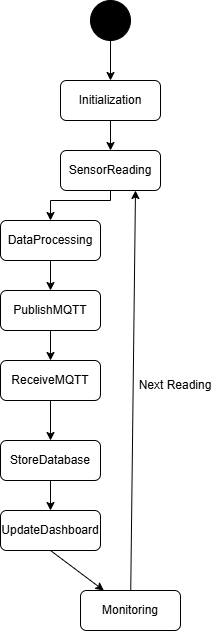

The diagram above was exported from draw.io. Its source (the exported page's mxGraphModel, read from the mxfile embedded in the PNG):
<mxGraphModel dx="1473" dy="801" grid="1" gridSize="10" guides="1" tooltips="1" connect="1" arrows="1" fold="1" page="1" pageScale="1" pageWidth="850" pageHeight="1100" math="0" shadow="0">
  <root>
    <mxCell id="0" />
    <mxCell id="1" parent="0" />
    <mxCell id="Oy6k_eXU5mFjRFMoWxrO-7" edge="1" parent="1" source="Oy6k_eXU5mFjRFMoWxrO-5" style="edgeStyle=orthogonalEdgeStyle;rounded=0;orthogonalLoop=1;jettySize=auto;html=1;" target="Oy6k_eXU5mFjRFMoWxrO-6" value="">
      <mxGeometry relative="1" as="geometry" />
    </mxCell>
    <mxCell id="Oy6k_eXU5mFjRFMoWxrO-5" parent="1" style="shape=ellipse;html=1;fillColor=strokeColor;fontSize=18;fontColor=#ffffff;" value="" vertex="1">
      <mxGeometry height="40" width="40" x="360" y="20" as="geometry" />
    </mxCell>
    <mxCell id="Oy6k_eXU5mFjRFMoWxrO-9" edge="1" parent="1" source="Oy6k_eXU5mFjRFMoWxrO-6" style="edgeStyle=orthogonalEdgeStyle;rounded=0;orthogonalLoop=1;jettySize=auto;html=1;" target="Oy6k_eXU5mFjRFMoWxrO-8" value="">
      <mxGeometry relative="1" as="geometry" />
    </mxCell>
    <mxCell id="Oy6k_eXU5mFjRFMoWxrO-6" parent="1" style="shape=rect;rounded=1;html=1;whiteSpace=wrap;align=center;" value="Initialization" vertex="1">
      <mxGeometry height="40" width="100" x="330" y="100" as="geometry" />
    </mxCell>
    <mxCell id="Oy6k_eXU5mFjRFMoWxrO-27" edge="1" parent="1" source="Oy6k_eXU5mFjRFMoWxrO-8" style="edgeStyle=orthogonalEdgeStyle;rounded=0;orthogonalLoop=1;jettySize=auto;html=1;" target="Oy6k_eXU5mFjRFMoWxrO-10" value="">
      <mxGeometry relative="1" as="geometry">
        <Array as="points">
          <mxPoint x="380" y="220" />
          <mxPoint x="320" y="220" />
        </Array>
      </mxGeometry>
    </mxCell>
    <mxCell id="Oy6k_eXU5mFjRFMoWxrO-8" parent="1" style="shape=rect;rounded=1;html=1;whiteSpace=wrap;align=center;" value="SensorReading" vertex="1">
      <mxGeometry height="40" width="100" x="330" y="170" as="geometry" />
    </mxCell>
    <mxCell id="Oy6k_eXU5mFjRFMoWxrO-19" edge="1" parent="1" source="Oy6k_eXU5mFjRFMoWxrO-10" style="edgeStyle=orthogonalEdgeStyle;rounded=0;orthogonalLoop=1;jettySize=auto;html=1;" target="Oy6k_eXU5mFjRFMoWxrO-12" value="">
      <mxGeometry relative="1" as="geometry" />
    </mxCell>
    <mxCell id="Oy6k_eXU5mFjRFMoWxrO-10" parent="1" style="shape=rect;rounded=1;html=1;whiteSpace=wrap;align=center;" value="DataProcessing" vertex="1">
      <mxGeometry height="40" width="100" x="270" y="240" as="geometry" />
    </mxCell>
    <mxCell id="Oy6k_eXU5mFjRFMoWxrO-20" edge="1" parent="1" source="Oy6k_eXU5mFjRFMoWxrO-12" style="edgeStyle=orthogonalEdgeStyle;rounded=0;orthogonalLoop=1;jettySize=auto;html=1;" target="Oy6k_eXU5mFjRFMoWxrO-13" value="">
      <mxGeometry relative="1" as="geometry" />
    </mxCell>
    <mxCell id="Oy6k_eXU5mFjRFMoWxrO-12" parent="1" style="shape=rect;rounded=1;html=1;whiteSpace=wrap;align=center;" value="PublishMQTT" vertex="1">
      <mxGeometry height="40" width="100" x="270" y="310" as="geometry" />
    </mxCell>
    <mxCell id="Oy6k_eXU5mFjRFMoWxrO-21" edge="1" parent="1" source="Oy6k_eXU5mFjRFMoWxrO-13" style="edgeStyle=orthogonalEdgeStyle;rounded=0;orthogonalLoop=1;jettySize=auto;html=1;" target="Oy6k_eXU5mFjRFMoWxrO-14" value="">
      <mxGeometry relative="1" as="geometry" />
    </mxCell>
    <mxCell id="Oy6k_eXU5mFjRFMoWxrO-13" parent="1" style="shape=rect;rounded=1;html=1;whiteSpace=wrap;align=center;" value="ReceiveMQTT" vertex="1">
      <mxGeometry height="40" width="100" x="270" y="380" as="geometry" />
    </mxCell>
    <mxCell id="Oy6k_eXU5mFjRFMoWxrO-22" edge="1" parent="1" source="Oy6k_eXU5mFjRFMoWxrO-14" style="edgeStyle=orthogonalEdgeStyle;rounded=0;orthogonalLoop=1;jettySize=auto;html=1;" target="Oy6k_eXU5mFjRFMoWxrO-15" value="">
      <mxGeometry relative="1" as="geometry" />
    </mxCell>
    <mxCell id="Oy6k_eXU5mFjRFMoWxrO-14" parent="1" style="shape=rect;rounded=1;html=1;whiteSpace=wrap;align=center;" value="StoreDatabase" vertex="1">
      <mxGeometry height="40" width="100" x="270" y="460" as="geometry" />
    </mxCell>
    <mxCell id="Oy6k_eXU5mFjRFMoWxrO-15" parent="1" style="shape=rect;rounded=1;html=1;whiteSpace=wrap;align=center;" value="UpdateDashboard" vertex="1">
      <mxGeometry height="40" width="100" x="270" y="530" as="geometry" />
    </mxCell>
    <mxCell id="3U9mWeiqsDY3PTsTKUGS-10" edge="1" parent="1" source="Oy6k_eXU5mFjRFMoWxrO-16" style="rounded=0;orthogonalLoop=1;jettySize=auto;html=1;entryX=0.75;entryY=1;entryDx=0;entryDy=0;" target="Oy6k_eXU5mFjRFMoWxrO-8" value="">
      <mxGeometry relative="1" as="geometry" />
    </mxCell>
    <mxCell id="Oy6k_eXU5mFjRFMoWxrO-16" parent="1" style="shape=rect;rounded=1;html=1;whiteSpace=wrap;align=center;" value="Monitoring" vertex="1">
      <mxGeometry height="40" width="100" x="350" y="610" as="geometry" />
    </mxCell>
    <mxCell id="Oy6k_eXU5mFjRFMoWxrO-24" edge="1" parent="1" source="Oy6k_eXU5mFjRFMoWxrO-15" style="edgeStyle=none;orthogonalLoop=1;jettySize=auto;html=1;rounded=0;exitX=0.5;exitY=1;exitDx=0;exitDy=0;" target="Oy6k_eXU5mFjRFMoWxrO-16" value="">
      <mxGeometry relative="1" width="100" as="geometry">
        <Array as="points" />
        <mxPoint x="350" y="750" as="sourcePoint" />
        <mxPoint x="380" y="767" as="targetPoint" />
      </mxGeometry>
    </mxCell>
    <mxCell id="Oy6k_eXU5mFjRFMoWxrO-30" parent="1" style="text;html=1;whiteSpace=wrap;strokeColor=none;fillColor=none;align=center;verticalAlign=middle;rounded=0;" value="Next Reading" vertex="1">
      <mxGeometry height="30" width="90" x="400" y="390" as="geometry" />
    </mxCell>
  </root>
</mxGraphModel>